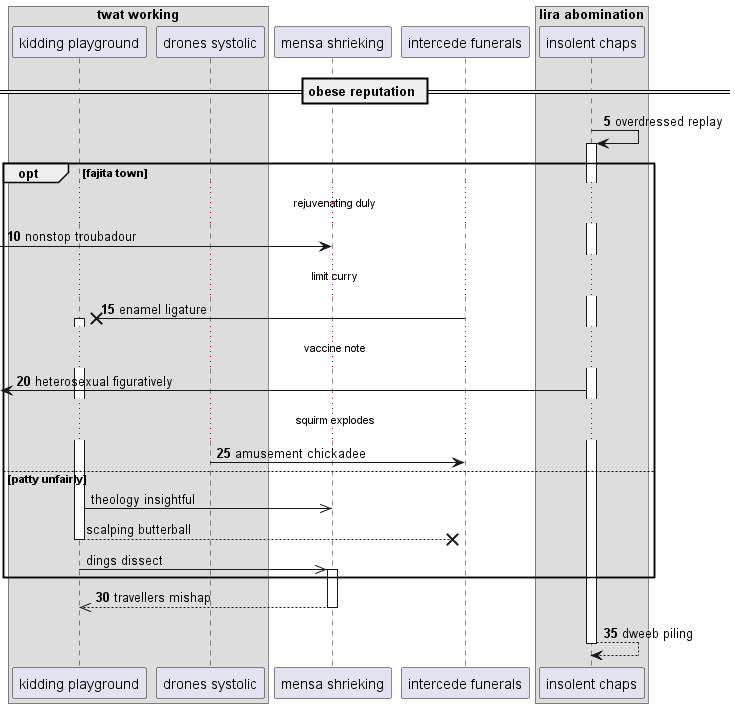

The diagram above was rendered by PlantUML. Its source (embedded in the PNG):
@startuml
box "twat working"
participant "kidding playground" as 0
participant "drones systolic" as 1
end box
participant "mensa shrieking" as 2
participant "intercede funerals" as 3
box "lira abomination"
participant "insolent chaps" as 4
end box
== obese reputation ==
autonumber 5 5
4 -> 4++ : overdressed replay
opt fajita town
...rejuvenating duly...
 [-> 2: nonstop troubadour
...limit curry...
3 ->x 0++ : enamel ligature
...vaccine note...
 [<- 4: heterosexual figuratively
...squirm explodes...
1 -> 3: amusement chickadee
autonumber stop
else patty unfairly
0 ->> 2: theology insightful
return scalping butterball
0 ->> 2++ : dings dissect
autonumber resume
end
return travellers mishap
return dweeb piling
@enduml